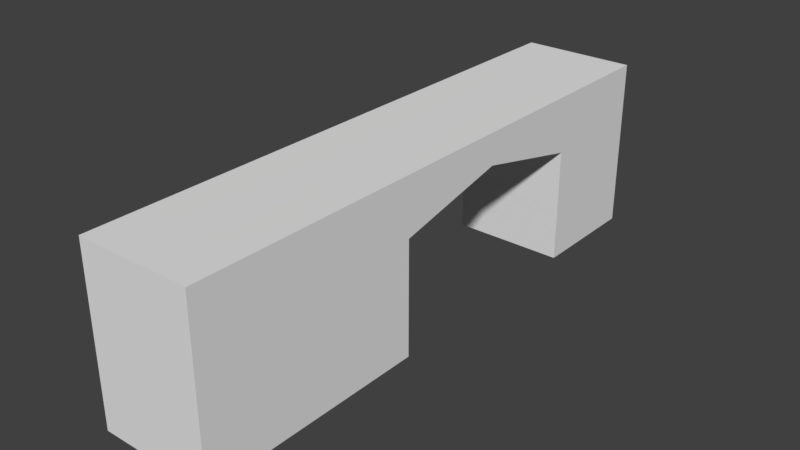 # Source: HallWallTunnelLeft_2x10x3.blend  (saved by Blender 2.79.0; exported with 4.5.12 LTS)
import bpy
from mathutils import Matrix  # noqa: F401  (used for matrix-valued properties, if any)

bpy.ops.wm.read_factory_settings(use_empty=True)
scene = bpy.context.scene
scene.name = 'Scene'

# ---- collections
col_collection_1 = bpy.data.collections.new('Collection 1'); scene.collection.children.link(col_collection_1)

# ---- materials (node trees are filled in below, after node groups)
mat_material = bpy.data.materials.new('Material')
mat_material.alpha_threshold = 0.0
mat_material.use_transparent_shadow = False
mat_material.roughness = 0.5
mat_material.line_color = (0.0, 0.0, 0.0, 1.0)

# ---- material node trees

# ---- world
world_world = bpy.data.worlds.new('World'); scene.world = world_world
world_world.color = (0.05088, 0.05088, 0.05088)
world_world.use_sun_shadow = False
world_world.sun_shadow_jitter_overblur = 0.0
world_world.cycles.sampling_method = 'MANUAL'

# ---- meshes
me_hallwalltunnelleft_2x10x3 = bpy.data.meshes.new('HallWallTunnelLeft_2x10x3')
me_hallwalltunnelleft_2x10x3.from_pydata([(2.0, -4.371e-07, -10.0), (2.0, 1.042e-14, 2.384e-07), (0.0, 0.0, 0.0), (4.768e-07, -4.371e-07, -10.0), (2.0, 3.0, -10.0), (2.0, 3.0, 5.841e-07), (-2.384e-07, 3.0, -3.696e-07), (1.788e-07, 3.0, -10.0), (2.0, -1.748e-07, -4.0), (9.387e-08, -1.748e-07, -4.0), (2.0, 3.0, -4.0), (-1.563e-07, 3.0, -4.0), (3.617e-07, -3.497e-07, -8.0), (7.803e-08, 3.0, -8.0), (2.0, -3.497e-07, -8.0), (2.0, 3.0, -8.0), (2.0, 2.0, -10.0), (2.0, 2.0, 6.278e-07), (-1.893e-07, 2.0, -2.066e-07), (2.402e-07, 2.0, -10.0), (-1.048e-07, 2.0, -4.0), (2.0, 2.0, -4.0), (2.0, 2.0, -8.0), (1.364e-07, 2.0, -8.0), (2.0, 3.0, -6.0), (-2.97e-08, 3.0, -6.0), (2.552e-08, 2.45, -6.0), (2.0, 2.45, -6.0)], [], [(8, 1, 2, 9), (10, 11, 6, 5), (21, 10, 5, 17), (17, 5, 6, 18), (23, 13, 7, 19), (16, 0, 3, 19), (18, 6, 11, 20), (27, 24, 10, 21), (24, 25, 11, 10), (0, 14, 12, 3), (4, 7, 13, 15), (16, 4, 15, 22), (26, 25, 13, 23), (26, 23, 22, 27), (0, 16, 22, 14), (2, 18, 20, 9), (4, 16, 19, 7), (12, 23, 19, 3), (1, 17, 18, 2), (8, 21, 17, 1), (27, 21, 20, 26), (9, 20, 21, 8), (20, 11, 25, 26), (14, 22, 23, 12), (15, 13, 25, 24), (22, 15, 24, 27)])
me_hallwalltunnelleft_2x10x3.materials.append(mat_material)
me_hallwalltunnelleft_2x10x3.use_remesh_preserve_volume = False
me_hallwalltunnelleft_2x10x3.use_remesh_preserve_attributes = False
me_hallwalltunnelleft_2x10x3.use_mirror_vertex_groups = False
me_hallwalltunnelleft_2x10x3.update()

# ---- objects
ob_hallwalltunnelleft_2x10x3 = bpy.data.objects.new('HallWallTunnelLeft_2x10x3', me_hallwalltunnelleft_2x10x3)

# ---- transforms, parenting, visibility, modifiers, constraints
ob_hallwalltunnelleft_2x10x3.location = (0.0, 1.788e-07, 0.0)
ob_hallwalltunnelleft_2x10x3.rotation_euler = (1.571, 0.0, 0.0)
ob_hallwalltunnelleft_2x10x3.lock_rotations_4d = False
ob_hallwalltunnelleft_2x10x3.empty_display_type = 'ARROWS'
ob_hallwalltunnelleft_2x10x3.lineart.crease_threshold = 0.0

# ---- collection membership
col_collection_1.objects.link(ob_hallwalltunnelleft_2x10x3)

# ---- scene / render settings (as saved in the file)
scene.frame_start = 1; scene.frame_end = 250; scene.frame_set(79)
scene.render.engine = 'BLENDER_EEVEE_NEXT'
scene.render.resolution_percentage = 50
scene.render.dither_intensity = 0.0
scene.cycles.use_denoising = False
scene.cycles.samples = 128
scene.cycles.sampling_pattern = 'TABULATED_SOBOL'
scene.cycles.use_adaptive_sampling = False
scene.cycles.use_light_tree = False
scene.cycles.blur_glossy = 0.0
scene.cycles.sample_clamp_indirect = 0.0
scene.view_settings.view_transform = 'Standard'
bpy.context.view_layer.update()

# ---- added for rendering (the .blend has no active camera and no usable light): camera, sun
cam_auto = bpy.data.cameras.new('AutoCamera')
cam_auto.lens = 50.0
cam_auto.sensor_width = 36.0
cam_auto.clip_end = 1000.0
ob_auto_camera = bpy.data.objects.new('AutoCamera', cam_auto)
scene.collection.objects.link(ob_auto_camera)
ob_auto_camera.location = (10.8353, -6.80233, 9.36822)
ob_auto_camera.rotation_euler = (1.09748, -7.21219e-08, 0.694738)
scene.camera = ob_auto_camera
light_auto_sun = bpy.data.lights.new('AutoSun', 'SUN')
light_auto_sun.energy = 3.0
light_auto_sun.angle = 0.0523599
ob_auto_sun = bpy.data.objects.new('AutoSun', light_auto_sun)
scene.collection.objects.link(ob_auto_sun)
ob_auto_sun.rotation_euler = (0.872665, 0.174533, 0.523599)
bpy.context.view_layer.update()
